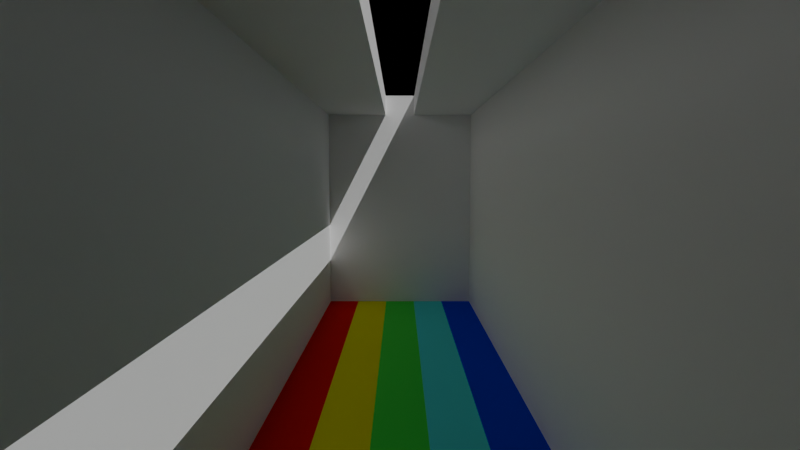 # Source: SSRT_Demo_2.blend  (saved by Blender 4.0.36; exported with 4.5.12 LTS)
import bpy
from mathutils import Matrix  # noqa: F401  (used for matrix-valued properties, if any)

bpy.ops.wm.read_factory_settings(use_empty=True)
scene = bpy.context.scene
scene.name = 'Scene'

# ---- collections
col_collection = bpy.data.collections.new('Collection'); scene.collection.children.link(col_collection)

# ---- materials (node trees are filled in below, after node groups)
mat_white = bpy.data.materials.new('White')
mat_white.use_transparent_shadow = False
mat_red = bpy.data.materials.new('Red')
mat_red.use_transparent_shadow = False
mat_green = bpy.data.materials.new('Green')
mat_green.use_transparent_shadow = False
mat_blue = bpy.data.materials.new('Blue')
mat_blue.use_transparent_shadow = False
mat_yellow = bpy.data.materials.new('Yellow')
mat_yellow.use_transparent_shadow = False
mat_cyan = bpy.data.materials.new('Cyan')
mat_cyan.use_transparent_shadow = False

# ---- node groups
ng_principled_bsdf_ssrt = bpy.data.node_groups.new('Principled BSDF SSRT', 'ShaderNodeTree')
_s = ng_principled_bsdf_ssrt.interface.new_socket(name='BSDF SSRT', in_out='OUTPUT', socket_type='NodeSocketShader')
_s = ng_principled_bsdf_ssrt.interface.new_socket(name='Default BSDF', in_out='OUTPUT', socket_type='NodeSocketShader')
_s = ng_principled_bsdf_ssrt.interface.new_socket(name='GI Strength', in_out='INPUT', socket_type='NodeSocketFloat')
_s.default_value = 1.0
_s.min_value = 0.0
_s = ng_principled_bsdf_ssrt.interface.new_socket(name='SSPT Weight', in_out='INPUT', socket_type='NodeSocketFloat')
_s.subtype = 'FACTOR'
_s.default_value = 1.0
_s.min_value = 0.0
_s.max_value = 1.0
_s = ng_principled_bsdf_ssrt.interface.new_socket(name='SSPT Noise Seed', in_out='INPUT', socket_type='NodeSocketFloat')
_s = ng_principled_bsdf_ssrt.interface.new_socket(name='Ambient Occlusion', in_out='INPUT', socket_type='NodeSocketFloat')
_s.min_value = 0.0
_s = ng_principled_bsdf_ssrt.interface.new_socket(name='Ambient Occlusion Color', in_out='INPUT', socket_type='NodeSocketColor')
_s = ng_principled_bsdf_ssrt.interface.new_socket(name='Ambient Occlusion Thickness', in_out='INPUT', socket_type='NodeSocketFloat')
_s.subtype = 'FACTOR'
_s.default_value = 1.0
_s.min_value = 0.0
_s = ng_principled_bsdf_ssrt.interface.new_socket(name='Ambient Occlusion Distance', in_out='INPUT', socket_type='NodeSocketFloat')
_s.subtype = 'FACTOR'
_s.default_value = 1.0
_s.min_value = 0.0
_s = ng_principled_bsdf_ssrt.interface.new_socket(name='Shadow Alpha', in_out='INPUT', socket_type='NodeSocketFloat')
_s.subtype = 'FACTOR'
_s.min_value = 0.0
_s.max_value = 1.0
_s = ng_principled_bsdf_ssrt.interface.new_socket(name='Base Color', in_out='INPUT', socket_type='NodeSocketColor')
_s.default_value = (0.8, 0.8, 0.8, 1.0)
_s = ng_principled_bsdf_ssrt.interface.new_socket(name='Metallic', in_out='INPUT', socket_type='NodeSocketFloat')
_s.subtype = 'FACTOR'
_s.min_value = 0.0
_s.max_value = 1.0
_s = ng_principled_bsdf_ssrt.interface.new_socket(name='Roughness', in_out='INPUT', socket_type='NodeSocketFloat')
_s.subtype = 'FACTOR'
_s.default_value = 0.5
_s.min_value = 0.0
_s.max_value = 1.0
_s = ng_principled_bsdf_ssrt.interface.new_socket(name='GI Roughness', in_out='INPUT', socket_type='NodeSocketFloat')
_s.subtype = 'FACTOR'
_s.default_value = 0.5
_s.min_value = 0.0
_s.max_value = 1.0
_s = ng_principled_bsdf_ssrt.interface.new_socket(name='IOR', in_out='INPUT', socket_type='NodeSocketFloat')
_s.default_value = 1.45
_s.min_value = 1.0
_s.max_value = 1000.0
_s = ng_principled_bsdf_ssrt.interface.new_socket(name='Alpha', in_out='INPUT', socket_type='NodeSocketFloat')
_s.subtype = 'FACTOR'
_s.default_value = 1.0
_s.min_value = 0.0
_s.max_value = 1.0
_s = ng_principled_bsdf_ssrt.interface.new_socket(name='Normal', in_out='INPUT', socket_type='NodeSocketVector')
_s.hide_value = True
_s = ng_principled_bsdf_ssrt.interface.new_socket(name='Subsurface Weight', in_out='INPUT', socket_type='NodeSocketFloat')
_s.subtype = 'FACTOR'
_s.min_value = 0.0
_s.max_value = 1.0
_s = ng_principled_bsdf_ssrt.interface.new_socket(name='Subsurface Radius', in_out='INPUT', socket_type='NodeSocketVector')
_s.default_value = (1.0, 0.2, 0.1)
_s.min_value = 0.0
_s.max_value = 100.0
_s = ng_principled_bsdf_ssrt.interface.new_socket(name='Subsurface Scale', in_out='INPUT', socket_type='NodeSocketFloat')
_s.subtype = 'DISTANCE'
_s.default_value = 0.05
_s.min_value = 0.0
_s.max_value = 10.0
_s = ng_principled_bsdf_ssrt.interface.new_socket(name='Subsurface Anisotropy', in_out='INPUT', socket_type='NodeSocketFloat')
_s.subtype = 'FACTOR'
_s.min_value = 0.0
_s.max_value = 1.0
_s = ng_principled_bsdf_ssrt.interface.new_socket(name='Specular IOR Level', in_out='INPUT', socket_type='NodeSocketFloat')
_s.subtype = 'FACTOR'
_s.default_value = 0.5
_s.min_value = 0.0
_s.max_value = 1.0
_s = ng_principled_bsdf_ssrt.interface.new_socket(name='Specular Tint', in_out='INPUT', socket_type='NodeSocketColor')
_s.default_value = (1.0, 1.0, 1.0, 1.0)
_s = ng_principled_bsdf_ssrt.interface.new_socket(name='Anisotropic', in_out='INPUT', socket_type='NodeSocketFloat')
_s.subtype = 'FACTOR'
_s.min_value = 0.0
_s.max_value = 1.0
_s = ng_principled_bsdf_ssrt.interface.new_socket(name='Anisotropic Rotation', in_out='INPUT', socket_type='NodeSocketFloat')
_s.subtype = 'FACTOR'
_s.min_value = 0.0
_s.max_value = 1.0
_s = ng_principled_bsdf_ssrt.interface.new_socket(name='Tangent', in_out='INPUT', socket_type='NodeSocketVector')
_s.hide_value = True
_s = ng_principled_bsdf_ssrt.interface.new_socket(name='Energy Conservation Weight', in_out='INPUT', socket_type='NodeSocketFloat')
_s.subtype = 'FACTOR'
_s.min_value = 0.0
_s.max_value = 1.0
_s = ng_principled_bsdf_ssrt.interface.new_socket(name='Transmission Weight', in_out='INPUT', socket_type='NodeSocketFloat')
_s.subtype = 'FACTOR'
_s.min_value = 0.0
_s.max_value = 1.0
_s = ng_principled_bsdf_ssrt.interface.new_socket(name='Caustic', in_out='INPUT', socket_type='NodeSocketFloat')
_s.subtype = 'FACTOR'
_s.min_value = 0.0
_s = ng_principled_bsdf_ssrt.interface.new_socket(name='Caustic Thickness', in_out='INPUT', socket_type='NodeSocketFloat')
_s.subtype = 'FACTOR'
_s.default_value = 1.0
_s.min_value = 0.0
_s = ng_principled_bsdf_ssrt.interface.new_socket(name='Coat Weight', in_out='INPUT', socket_type='NodeSocketFloat')
_s.subtype = 'FACTOR'
_s.min_value = 0.0
_s.max_value = 1.0
_s = ng_principled_bsdf_ssrt.interface.new_socket(name='Coat Roughness', in_out='INPUT', socket_type='NodeSocketFloat')
_s.subtype = 'FACTOR'
_s.default_value = 0.03
_s.min_value = 0.0
_s.max_value = 1.0
_s = ng_principled_bsdf_ssrt.interface.new_socket(name='Coat IOR', in_out='INPUT', socket_type='NodeSocketFloat')
_s.default_value = 1.2
_s.min_value = 1.0
_s.max_value = 4.0
_s = ng_principled_bsdf_ssrt.interface.new_socket(name='Coat Tint', in_out='INPUT', socket_type='NodeSocketColor')
_s.default_value = (1.0, 1.0, 1.0, 1.0)
_s = ng_principled_bsdf_ssrt.interface.new_socket(name='Coat Normal', in_out='INPUT', socket_type='NodeSocketVector')
_s.hide_value = True
_s = ng_principled_bsdf_ssrt.interface.new_socket(name='Sheen Weight', in_out='INPUT', socket_type='NodeSocketFloat')
_s.subtype = 'FACTOR'
_s.min_value = 0.0
_s.max_value = 1.0
_s = ng_principled_bsdf_ssrt.interface.new_socket(name='Sheen Roughness', in_out='INPUT', socket_type='NodeSocketFloat')
_s.subtype = 'FACTOR'
_s.default_value = 0.5
_s.min_value = 0.0
_s.max_value = 1.0
_s = ng_principled_bsdf_ssrt.interface.new_socket(name='Sheen Tint', in_out='INPUT', socket_type='NodeSocketColor')
_s.default_value = (1.0, 1.0, 1.0, 1.0)
_s = ng_principled_bsdf_ssrt.interface.new_socket(name='Emission Color', in_out='INPUT', socket_type='NodeSocketColor')
_s.default_value = (1.0, 1.0, 1.0, 1.0)
_s = ng_principled_bsdf_ssrt.interface.new_socket(name='Emission Strength', in_out='INPUT', socket_type='NodeSocketFloat')
_s.min_value = 0.0
_s.max_value = 1e+06
_N = ng_principled_bsdf_ssrt.nodes; _L = ng_principled_bsdf_ssrt.links
n0 = _N.new('NodeFrame'); n0.name = 'Glossy Filter'; n0.location = (-60, 500)
n0.label = 'Glossy Filter'
n0.width = 840
n1 = _N.new('NodeFrame'); n1.name = 'Default Principled BDSF'; n1.location = (-60, -120)
n1.label = 'Default Principled BDSF'
n1.width = 300
n2 = _N.new('NodeFrame'); n2.name = 'Screen Space Path Tracing'; n2.location = (-760, 500)
n2.label = 'Screen Space Path Tracing'
n2.width = 690
n3 = _N.new('NodeFrame'); n3.name = 'Alpha'; n3.location = (800, 180)
n3.label = 'Alpha'
n3.width = 360
n4 = _N.new('NodeFrame'); n4.name = 'Ambient Occlusion Mask'; n4.location = (-970, 100)
n4.label = 'Ambient Occlusion Mask'
n4.width = 890
n5 = _N.new('NodeFrame'); n5.name = 'Caustic'; n5.location = (260, -120)
n5.label = 'Caustic'
n5.width = 1630
n6 = _N.new('NodeFrame'); n6.name = 'Energy Conservation'; n6.location = (1900, -120)
n6.label = 'Energy Conservation'
n6.width = 680
n7 = _N.new('ShaderNodeMath'); n7.name = 'Math.009'; n7.location = (340, -360)
n7.operation = 'MULTIPLY'
n8 = _N.new('ShaderNodeMath'); n8.name = 'Math.008'; n8.location = (340, -200)
n8.operation = 'MULTIPLY'
n9 = _N.new('ShaderNodeMath'); n9.name = 'Math.007'; n9.location = (340, -40)
n9.operation = 'MULTIPLY'
n10 = _N.new('ShaderNodeBsdfAnisotropic'); n10.name = 'Glossy BSDF'; n10.location = (660, -360)
n11 = _N.new('ShaderNodeCombineColor'); n11.name = 'Combine Color'; n11.location = (500, -360)
n12 = _N.new('ShaderNodeSeparateColor'); n12.name = 'Separate Color'; n12.location = (180, -360)
n13 = _N.new('ShaderNodeVectorMath'); n13.name = 'Vector Math.001'; n13.location = (30, -220)
n14 = _N.new('ShaderNodeMix'); n14.name = 'Mix'; n14.location = (30, -360)
n14.clamp_factor = False
n15 = _N.new('ShaderNodeMath'); n15.name = 'Math.014'; n15.location = (190, -40)
n15.operation = 'MULTIPLY'
n16 = _N.new('ShaderNodeTexCoord'); n16.name = 'Texture Coordinate'; n16.location = (30, -40)
n17 = _N.new('ShaderNodeMath'); n17.name = 'Math.012'; n17.location = (350, -40)
n17.operation = 'MULTIPLY'
n18 = _N.new('ShaderNodeNormalMap'); n18.name = 'Normal Map'; n18.location = (510, -40)
n18.space = 'WORLD'
n19 = _N.new('ShaderNodeTexWhiteNoise'); n19.name = 'White Noise Texture'; n19.location = (190, -200)
n19.noise_dimensions = '4D'
n20 = _N.new('ShaderNodeBsdfTransparent'); n20.name = 'Transparent BSDF.003'; n20.location = (30, -40)
n20.inputs[0].default_value = (0.0, 0.0, 0.0, 1.0)
n21 = _N.new('ShaderNodeMixShader'); n21.name = 'Mix Shader.002'; n21.location = (190, -40)
n22 = _N.new('ShaderNodeMix'); n22.name = 'Mix.002'; n22.location = (560, -40)
n22.data_type = 'RGBA'
n22.clamp_factor = False
n22.inputs[7].default_value = (1.0, 1.0, 1.0, 1.0)
n23 = _N.new('ShaderNodeNewGeometry'); n23.name = 'Geometry.001'; n23.location = (30, -40)
n24 = _N.new('ShaderNodeVectorMath'); n24.name = 'Vector Math'; n24.location = (180, -40)
n24.operation = 'DOT_PRODUCT'
n25 = _N.new('ShaderNodeMath'); n25.name = 'Math.004'; n25.location = (500, -40)
n25.operation = 'MULTIPLY'
n25.inputs[2].default_value = 1.0
n26 = _N.new('ShaderNodeMath'); n26.name = 'Math.006'; n26.location = (660, -40)
n26.operation = 'MULTIPLY'
n26.inputs[2].default_value = 1.0
n27 = _N.new('ShaderNodeMath'); n27.name = 'Math.003'; n27.location = (340, -40)
n27.operation = 'MULTIPLY'
n27.inputs[2].default_value = 1.0
n28 = _N.new('ShaderNodeMath'); n28.name = 'Math.013'; n28.location = (180, -180)
n28.operation = 'SUBTRACT'
n28.inputs[0].default_value = 1.0
n28.inputs[2].default_value = 1.0
n29 = _N.new('ShaderNodeMath'); n29.name = 'Math.015'; n29.location = (340, -200)
n29.operation = 'SUBTRACT'
n29.inputs[0].default_value = 1.0
n29.inputs[2].default_value = 1.0
n30 = _N.new('ShaderNodeMath'); n30.name = 'Math.002'; n30.location = (820, -40)
n30.operation = 'POWER'
n31 = _N.new('ShaderNodeMath'); n31.name = 'Math.005'; n31.location = (980, -40)
n31.operation = 'MULTIPLY'
n32 = _N.new('ShaderNodeBsdfTransparent'); n32.name = 'Transparent BSDF.001'; n32.location = (1140, -360)
n33 = _N.new('ShaderNodeMixShader'); n33.name = 'Mix Shader.004'; n33.location = (1300, -460)
n34 = _N.new('ShaderNodeMixShader'); n34.name = 'Mix Shader.005'; n34.location = (1460, -360)
n35 = _N.new('ShaderNodeMath'); n35.name = 'Math.011'; n35.location = (190, -40)
n35.operation = 'MULTIPLY'
n36 = _N.new('ShaderNodeMath'); n36.name = 'Math.010'; n36.location = (350, -40)
n36.operation = 'DIVIDE'
n36.inputs[1].default_value = 2.0
n37 = _N.new('ShaderNodeValue'); n37.name = 'Value.001'; n37.location = (350, -200)
n37.outputs[0].default_value = 0.0
n38 = _N.new('NodeGroupOutput'); n38.name = 'Group Output'; n38.location = (2760, -160)
n39 = _N.new('ShaderNodeAddShader'); n39.name = 'Add Shader'; n39.location = (30, -40)
n40 = _N.new('ShaderNodeMixShader'); n40.name = 'Mix Shader.001'; n40.location = (510, -40)
n41 = _N.new('ShaderNodeMixShader'); n41.name = 'Mix Shader'; n41.location = (2600, -160)
n42 = _N.new('ShaderNodeLightPath'); n42.name = 'Light Path'; n42.location = (1140, -40)
n43 = _N.new('ShaderNodeBsdfTransparent'); n43.name = 'Transparent BSDF.002'; n43.location = (1300, -360)
n44 = _N.new('ShaderNodeBsdfPrincipled'); n44.name = 'Principled BSDF'; n44.location = (30, -40)
n45 = _N.new('ShaderNodeAmbientOcclusion'); n45.name = 'Ambient Occlusion'; n45.location = (250, -40)
n45.samples = 128
n46 = _N.new('NodeGroupInput'); n46.name = 'Group Input'; n46.location = (30, -40)
n46.width = 206
n47 = _N.new('ShaderNodeMath'); n47.name = 'Math'; n47.location = (400, -40)
n47.operation = 'POWER'
n48 = _N.new('ShaderNodeMix'); n48.name = 'Mix.001'; n48.location = (720, -40)
n48.data_type = 'RGBA'
n48.blend_type = 'MULTIPLY'
n48.clamp_factor = False
n7.parent = n0
n8.parent = n0
n9.parent = n0
n10.parent = n0
n11.parent = n0
n12.parent = n0
n13.parent = n0
n14.parent = n0
n15.parent = n2
n16.parent = n2
n17.parent = n2
n18.parent = n2
n19.parent = n2
n20.parent = n3
n21.parent = n3
n22.parent = n4
n23.parent = n5
n24.parent = n5
n25.parent = n5
n26.parent = n5
n27.parent = n5
n28.parent = n5
n29.parent = n5
n30.parent = n5
n31.parent = n5
n32.parent = n5
n33.parent = n5
n34.parent = n5
n35.parent = n6
n36.parent = n6
n37.parent = n6
n39.parent = n6
n40.parent = n6
n42.parent = n5
n43.parent = n5
n44.parent = n1
n45.parent = n4
n46.parent = n4
n47.parent = n4
n48.parent = n4
_L.new(n46.outputs[6], n45.inputs[1])
_L.new(n46.outputs[14], n45.inputs[2])
_L.new(n46.outputs[5], n47.inputs[1])
_L.new(n46.outputs[8], n48.inputs[6])
_L.new(n23.outputs[4], n24.inputs[1])
_L.new(n23.outputs[1], n24.inputs[0])
_L.new(n46.outputs[27], n30.inputs[1])
_L.new(n34.outputs[0], n41.inputs[2])
_L.new(n45.outputs[1], n47.inputs[0])
_L.new(n46.outputs[3], n48.inputs[0])
_L.new(n18.outputs[0], n13.inputs[0])
_L.new(n16.outputs[5], n19.inputs[0])
_L.new(n46.outputs[13], n21.inputs[0])
_L.new(n20.outputs[0], n21.inputs[1])
_L.new(n21.outputs[0], n39.inputs[0])
_L.new(n19.outputs[1], n18.inputs[1])
_L.new(n13.outputs[0], n10.inputs[4])
_L.new(n46.outputs[1], n15.inputs[0])
_L.new(n46.outputs[11], n15.inputs[1])
_L.new(n15.outputs[0], n17.inputs[0])
_L.new(n19.outputs[0], n17.inputs[1])
_L.new(n17.outputs[0], n18.inputs[0])
_L.new(n46.outputs[11], n10.inputs[1])
_L.new(n46.outputs[14], n13.inputs[1])
_L.new(n46.outputs[25], n14.inputs[0])
_L.new(n46.outputs[0], n14.inputs[2])
_L.new(n48.outputs[2], n12.inputs[0])
_L.new(n12.outputs[0], n9.inputs[0])
_L.new(n12.outputs[1], n8.inputs[0])
_L.new(n12.outputs[2], n7.inputs[0])
_L.new(n14.outputs[0], n9.inputs[1])
_L.new(n14.outputs[0], n8.inputs[1])
_L.new(n14.outputs[0], n7.inputs[1])
_L.new(n9.outputs[0], n11.inputs[0])
_L.new(n8.outputs[0], n11.inputs[1])
_L.new(n7.outputs[0], n11.inputs[2])
_L.new(n11.outputs[0], n10.inputs[0])
_L.new(n24.outputs[1], n27.inputs[0])
_L.new(n28.outputs[0], n27.inputs[1])
_L.new(n27.outputs[0], n25.inputs[0])
_L.new(n46.outputs[9], n28.inputs[1])
_L.new(n46.outputs[10], n29.inputs[1])
_L.new(n29.outputs[0], n25.inputs[1])
_L.new(n46.outputs[25], n26.inputs[1])
_L.new(n25.outputs[0], n26.inputs[0])
_L.new(n42.outputs[1], n41.inputs[0])
_L.new(n46.outputs[13], n33.inputs[0])
_L.new(n46.outputs[26], n31.inputs[1])
_L.new(n26.outputs[0], n30.inputs[0])
_L.new(n30.outputs[0], n31.inputs[0])
_L.new(n31.outputs[0], n32.inputs[0])
_L.new(n47.outputs[0], n22.inputs[0])
_L.new(n22.outputs[2], n48.inputs[7])
_L.new(n46.outputs[4], n22.inputs[6])
_L.new(n46.outputs[2], n19.inputs[1])
_L.new(n41.outputs[0], n38.inputs[0])
_L.new(n46.outputs[7], n34.inputs[0])
_L.new(n33.outputs[0], n34.inputs[2])
_L.new(n43.outputs[0], n34.inputs[1])
_L.new(n10.outputs[0], n21.inputs[2])
_L.new(n40.outputs[0], n41.inputs[1])
_L.new(n37.outputs[0], n40.inputs[2])
_L.new(n39.outputs[0], n40.inputs[1])
_L.new(n36.outputs[0], n40.inputs[0])
_L.new(n46.outputs[0], n35.inputs[0])
_L.new(n46.outputs[24], n35.inputs[1])
_L.new(n35.outputs[0], n36.inputs[0])
_L.new(n32.outputs[0], n33.inputs[2])
_L.new(n48.outputs[2], n44.inputs[0])
_L.new(n46.outputs[9], n44.inputs[1])
_L.new(n46.outputs[10], n44.inputs[2])
_L.new(n46.outputs[12], n44.inputs[3])
_L.new(n46.outputs[13], n44.inputs[4])
_L.new(n46.outputs[14], n44.inputs[5])
_L.new(n46.outputs[15], n44.inputs[8])
_L.new(n46.outputs[16], n44.inputs[9])
_L.new(n46.outputs[17], n44.inputs[10])
_L.new(n46.outputs[18], n44.inputs[12])
_L.new(n46.outputs[19], n44.inputs[13])
_L.new(n46.outputs[20], n44.inputs[14])
_L.new(n46.outputs[21], n44.inputs[15])
_L.new(n46.outputs[22], n44.inputs[16])
_L.new(n46.outputs[23], n44.inputs[17])
_L.new(n46.outputs[25], n44.inputs[18])
_L.new(n46.outputs[28], n44.inputs[19])
_L.new(n46.outputs[29], n44.inputs[20])
_L.new(n46.outputs[30], n44.inputs[21])
_L.new(n46.outputs[31], n44.inputs[22])
_L.new(n46.outputs[32], n44.inputs[23])
_L.new(n46.outputs[33], n44.inputs[24])
_L.new(n46.outputs[34], n44.inputs[25])
_L.new(n46.outputs[35], n44.inputs[26])
_L.new(n46.outputs[36], n44.inputs[27])
_L.new(n46.outputs[37], n44.inputs[28])
_L.new(n44.outputs[0], n38.inputs[1])
_L.new(n44.outputs[0], n39.inputs[1])
n38.is_active_output = True
ng_auto_smooth = bpy.data.node_groups.new('Auto Smooth', 'GeometryNodeTree')
_s = ng_auto_smooth.interface.new_socket(name='Geometry', in_out='OUTPUT', socket_type='NodeSocketGeometry')
_s = ng_auto_smooth.interface.new_socket(name='Geometry', in_out='INPUT', socket_type='NodeSocketGeometry')
_s = ng_auto_smooth.interface.new_socket(name='Angle', in_out='INPUT', socket_type='NodeSocketFloat')
_s.subtype = 'ANGLE'
_s.min_value = 0.0
_s.max_value = 3.142
ng_auto_smooth.is_modifier = True
_N = ng_auto_smooth.nodes; _L = ng_auto_smooth.links
n0 = _N.new('NodeGroupOutput'); n0.name = 'Group Output'; n0.location = (480, -100)
n1 = _N.new('NodeGroupInput'); n1.name = 'Group Input'; n1.location = (-420, -300)
n2 = _N.new('NodeGroupInput'); n2.name = 'Group Input.001'; n2.location = (-60, -100)
n3 = _N.new('GeometryNodeSetShadeSmooth'); n3.name = 'Set Shade Smooth'; n3.location = (120, -100)
n3.domain = 'EDGE'
n4 = _N.new('GeometryNodeSetShadeSmooth'); n4.name = 'Set Shade Smooth.001'; n4.location = (300, -100)
n5 = _N.new('GeometryNodeInputMeshEdgeAngle'); n5.name = 'Edge Angle'; n5.location = (-420, -220)
n6 = _N.new('GeometryNodeInputEdgeSmooth'); n6.name = 'Is Edge Smooth'; n6.location = (-60, -160)
n7 = _N.new('GeometryNodeInputShadeSmooth'); n7.name = 'Is Face Smooth'; n7.location = (-240, -340)
n8 = _N.new('FunctionNodeBooleanMath'); n8.name = 'Boolean Math'; n8.location = (-60, -220)
n9 = _N.new('FunctionNodeCompare'); n9.name = 'Compare'; n9.location = (-240, -180)
n9.operation = 'LESS_EQUAL'
_L.new(n5.outputs[0], n9.inputs[0])
_L.new(n4.outputs[0], n0.inputs[0])
_L.new(n1.outputs[1], n9.inputs[1])
_L.new(n9.outputs[0], n8.inputs[0])
_L.new(n7.outputs[0], n8.inputs[1])
_L.new(n2.outputs[0], n3.inputs[0])
_L.new(n6.outputs[0], n3.inputs[1])
_L.new(n3.outputs[0], n4.inputs[0])
_L.new(n8.outputs[0], n3.inputs[2])
n0.is_active_output = True

# ---- material node trees
mat_white.use_nodes = True; mat_white.node_tree.nodes.clear()
_N = mat_white.node_tree.nodes; _L = mat_white.node_tree.links
n0 = _N.new('ShaderNodeOutputMaterial'); n0.name = 'Material Output.001'; n0.location = (771, 208)
n0.target = 'EEVEE'
n1 = _N.new('ShaderNodeOutputMaterial'); n1.name = 'Material Output.002'; n1.location = (771, 84)
n1.target = 'CYCLES'
n2 = _N.new('ShaderNodeGroup'); n2.name = 'Group.001'; n2.location = (459, 119)
n2.width = 234
n2.node_tree = ng_principled_bsdf_ssrt
n2.inputs[0].default_value = 1.0
n2.inputs[1].default_value = 1.0
n2.inputs[2].default_value = 0.0
n2.inputs[3].default_value = 0.0
n2.inputs[4].default_value = (0.0, 0.0, 0.0, 1.0)
n2.inputs[5].default_value = 1.0
n2.inputs[6].default_value = 1.0
n2.inputs[7].default_value = 1.0
n2.inputs[8].default_value = (1.0, 1.0, 1.0, 1.0)
n2.inputs[9].default_value = 0.0
n2.inputs[10].default_value = 1.0
n2.inputs[11].default_value = 1.0
n2.inputs[12].default_value = 1.45
n2.inputs[13].default_value = 1.0
n2.inputs[14].default_value = (0.0, 0.0, 0.0)
n2.inputs[15].default_value = 0.0
n2.inputs[16].default_value = (1.0, 0.2, 0.1)
n2.inputs[17].default_value = 0.0
n2.inputs[18].default_value = 0.0
n2.inputs[19].default_value = 0.5
n2.inputs[20].default_value = (1.0, 1.0, 1.0, 1.0)
n2.inputs[21].default_value = 0.0
n2.inputs[22].default_value = 0.0
n2.inputs[23].default_value = (0.0, 0.0, 0.0)
n2.inputs[24].default_value = 0.0
n2.inputs[25].default_value = 0.0
n2.inputs[26].default_value = 1.0
n2.inputs[27].default_value = 1.0
n2.inputs[28].default_value = 0.0
n2.inputs[29].default_value = 0.03
n2.inputs[30].default_value = 1.2
n2.inputs[31].default_value = (1.0, 1.0, 1.0, 1.0)
n2.inputs[32].default_value = (0.0, 0.0, 0.0)
n2.inputs[33].default_value = 0.0
n2.inputs[34].default_value = 0.5
n2.inputs[35].default_value = (1.0, 1.0, 1.0, 1.0)
n2.inputs[36].default_value = (0.0, 0.0, 0.0, 1.0)
n2.inputs[37].default_value = 1.0
_L.new(n2.outputs[0], n0.inputs[0])
_L.new(n2.outputs[1], n1.inputs[0])
n1.is_active_output = True
mat_red.use_nodes = True; mat_red.node_tree.nodes.clear()
_N = mat_red.node_tree.nodes; _L = mat_red.node_tree.links
n0 = _N.new('ShaderNodeOutputMaterial'); n0.name = 'Material Output.001'; n0.location = (771, 208)
n0.target = 'EEVEE'
n1 = _N.new('ShaderNodeOutputMaterial'); n1.name = 'Material Output.002'; n1.location = (771, 84)
n1.target = 'CYCLES'
n2 = _N.new('ShaderNodeGroup'); n2.name = 'Group.001'; n2.location = (459, 119)
n2.width = 234
n2.node_tree = ng_principled_bsdf_ssrt
n2.inputs[0].default_value = 1.0
n2.inputs[1].default_value = 1.0
n2.inputs[2].default_value = 0.0
n2.inputs[3].default_value = 0.0
n2.inputs[4].default_value = (0.0, 0.0, 0.0, 1.0)
n2.inputs[5].default_value = 1.0
n2.inputs[6].default_value = 1.0
n2.inputs[7].default_value = 1.0
n2.inputs[8].default_value = (1.0, 0.0, 0.0, 1.0)
n2.inputs[9].default_value = 0.0
n2.inputs[10].default_value = 1.0
n2.inputs[11].default_value = 1.0
n2.inputs[12].default_value = 1.45
n2.inputs[13].default_value = 1.0
n2.inputs[14].default_value = (0.0, 0.0, 0.0)
n2.inputs[15].default_value = 0.0
n2.inputs[16].default_value = (1.0, 0.2, 0.1)
n2.inputs[17].default_value = 0.0
n2.inputs[18].default_value = 0.0
n2.inputs[19].default_value = 0.5
n2.inputs[20].default_value = (1.0, 1.0, 1.0, 1.0)
n2.inputs[21].default_value = 0.0
n2.inputs[22].default_value = 0.0
n2.inputs[23].default_value = (0.0, 0.0, 0.0)
n2.inputs[24].default_value = 0.0
n2.inputs[25].default_value = 0.0
n2.inputs[26].default_value = 1.0
n2.inputs[27].default_value = 1.0
n2.inputs[28].default_value = 0.0
n2.inputs[29].default_value = 0.03
n2.inputs[30].default_value = 1.2
n2.inputs[31].default_value = (1.0, 1.0, 1.0, 1.0)
n2.inputs[32].default_value = (0.0, 0.0, 0.0)
n2.inputs[33].default_value = 0.0
n2.inputs[34].default_value = 0.5
n2.inputs[35].default_value = (1.0, 1.0, 1.0, 1.0)
n2.inputs[36].default_value = (0.0, 0.0, 0.0, 1.0)
n2.inputs[37].default_value = 1.0
_L.new(n2.outputs[0], n0.inputs[0])
_L.new(n2.outputs[1], n1.inputs[0])
n1.is_active_output = True
mat_green.use_nodes = True; mat_green.node_tree.nodes.clear()
_N = mat_green.node_tree.nodes; _L = mat_green.node_tree.links
n0 = _N.new('ShaderNodeOutputMaterial'); n0.name = 'Material Output.001'; n0.location = (771, 208)
n0.target = 'EEVEE'
n1 = _N.new('ShaderNodeOutputMaterial'); n1.name = 'Material Output.002'; n1.location = (771, 84)
n1.target = 'CYCLES'
n2 = _N.new('ShaderNodeGroup'); n2.name = 'Group.001'; n2.location = (459, 119)
n2.width = 234
n2.node_tree = ng_principled_bsdf_ssrt
n2.inputs[0].default_value = 1.0
n2.inputs[1].default_value = 1.0
n2.inputs[2].default_value = 0.0
n2.inputs[3].default_value = 0.0
n2.inputs[4].default_value = (0.0, 0.0, 0.0, 1.0)
n2.inputs[5].default_value = 1.0
n2.inputs[6].default_value = 1.0
n2.inputs[7].default_value = 1.0
n2.inputs[8].default_value = (0.1, 1.0, 0.1, 1.0)
n2.inputs[9].default_value = 0.0
n2.inputs[10].default_value = 1.0
n2.inputs[11].default_value = 1.0
n2.inputs[12].default_value = 1.45
n2.inputs[13].default_value = 1.0
n2.inputs[14].default_value = (0.0, 0.0, 0.0)
n2.inputs[15].default_value = 0.0
n2.inputs[16].default_value = (1.0, 0.2, 0.1)
n2.inputs[17].default_value = 0.0
n2.inputs[18].default_value = 0.0
n2.inputs[19].default_value = 0.5
n2.inputs[20].default_value = (1.0, 1.0, 1.0, 1.0)
n2.inputs[21].default_value = 0.0
n2.inputs[22].default_value = 0.0
n2.inputs[23].default_value = (0.0, 0.0, 0.0)
n2.inputs[24].default_value = 0.0
n2.inputs[25].default_value = 0.0
n2.inputs[26].default_value = 1.0
n2.inputs[27].default_value = 1.0
n2.inputs[28].default_value = 0.0
n2.inputs[29].default_value = 0.03
n2.inputs[30].default_value = 1.2
n2.inputs[31].default_value = (1.0, 1.0, 1.0, 1.0)
n2.inputs[32].default_value = (0.0, 0.0, 0.0)
n2.inputs[33].default_value = 0.0
n2.inputs[34].default_value = 0.5
n2.inputs[35].default_value = (1.0, 1.0, 1.0, 1.0)
n2.inputs[36].default_value = (0.0, 0.0, 0.0, 1.0)
n2.inputs[37].default_value = 1.0
_L.new(n2.outputs[0], n0.inputs[0])
_L.new(n2.outputs[1], n1.inputs[0])
n1.is_active_output = True
mat_blue.use_nodes = True; mat_blue.node_tree.nodes.clear()
_N = mat_blue.node_tree.nodes; _L = mat_blue.node_tree.links
n0 = _N.new('ShaderNodeOutputMaterial'); n0.name = 'Material Output.001'; n0.location = (771, 208)
n0.target = 'EEVEE'
n1 = _N.new('ShaderNodeOutputMaterial'); n1.name = 'Material Output.002'; n1.location = (771, 84)
n1.target = 'CYCLES'
n2 = _N.new('ShaderNodeGroup'); n2.name = 'Group.001'; n2.location = (459, 119)
n2.width = 234
n2.node_tree = ng_principled_bsdf_ssrt
n2.inputs[0].default_value = 1.0
n2.inputs[1].default_value = 1.0
n2.inputs[2].default_value = 0.0
n2.inputs[3].default_value = 0.0
n2.inputs[4].default_value = (0.0, 0.0, 0.0, 1.0)
n2.inputs[5].default_value = 1.0
n2.inputs[6].default_value = 1.0
n2.inputs[7].default_value = 1.0
n2.inputs[8].default_value = (0.0, 0.0, 1.0, 1.0)
n2.inputs[9].default_value = 0.0
n2.inputs[10].default_value = 1.0
n2.inputs[11].default_value = 1.0
n2.inputs[12].default_value = 1.45
n2.inputs[13].default_value = 1.0
n2.inputs[14].default_value = (0.0, 0.0, 0.0)
n2.inputs[15].default_value = 0.0
n2.inputs[16].default_value = (1.0, 0.2, 0.1)
n2.inputs[17].default_value = 0.0
n2.inputs[18].default_value = 0.0
n2.inputs[19].default_value = 0.5
n2.inputs[20].default_value = (1.0, 1.0, 1.0, 1.0)
n2.inputs[21].default_value = 0.0
n2.inputs[22].default_value = 0.0
n2.inputs[23].default_value = (0.0, 0.0, 0.0)
n2.inputs[24].default_value = 0.0
n2.inputs[25].default_value = 0.0
n2.inputs[26].default_value = 1.0
n2.inputs[27].default_value = 1.0
n2.inputs[28].default_value = 0.0
n2.inputs[29].default_value = 0.03
n2.inputs[30].default_value = 1.2
n2.inputs[31].default_value = (1.0, 1.0, 1.0, 1.0)
n2.inputs[32].default_value = (0.0, 0.0, 0.0)
n2.inputs[33].default_value = 0.0
n2.inputs[34].default_value = 0.5
n2.inputs[35].default_value = (1.0, 1.0, 1.0, 1.0)
n2.inputs[36].default_value = (0.0, 0.0, 0.0, 1.0)
n2.inputs[37].default_value = 1.0
_L.new(n2.outputs[0], n0.inputs[0])
_L.new(n2.outputs[1], n1.inputs[0])
n1.is_active_output = True
mat_yellow.use_nodes = True; mat_yellow.node_tree.nodes.clear()
_N = mat_yellow.node_tree.nodes; _L = mat_yellow.node_tree.links
n0 = _N.new('ShaderNodeOutputMaterial'); n0.name = 'Material Output.001'; n0.location = (771, 208)
n0.target = 'EEVEE'
n1 = _N.new('ShaderNodeOutputMaterial'); n1.name = 'Material Output.002'; n1.location = (771, 84)
n1.target = 'CYCLES'
n2 = _N.new('ShaderNodeGroup'); n2.name = 'Group.001'; n2.location = (459, 119)
n2.width = 234
n2.node_tree = ng_principled_bsdf_ssrt
n2.inputs[0].default_value = 1.0
n2.inputs[1].default_value = 1.0
n2.inputs[2].default_value = 0.0
n2.inputs[3].default_value = 0.0
n2.inputs[4].default_value = (0.0, 0.0, 0.0, 1.0)
n2.inputs[5].default_value = 1.0
n2.inputs[6].default_value = 1.0
n2.inputs[7].default_value = 1.0
n2.inputs[8].default_value = (1.0, 1.0, 0.0, 1.0)
n2.inputs[9].default_value = 0.0
n2.inputs[10].default_value = 1.0
n2.inputs[11].default_value = 1.0
n2.inputs[12].default_value = 1.45
n2.inputs[13].default_value = 1.0
n2.inputs[14].default_value = (0.0, 0.0, 0.0)
n2.inputs[15].default_value = 0.0
n2.inputs[16].default_value = (1.0, 0.2, 0.1)
n2.inputs[17].default_value = 0.0
n2.inputs[18].default_value = 0.0
n2.inputs[19].default_value = 0.5
n2.inputs[20].default_value = (1.0, 1.0, 1.0, 1.0)
n2.inputs[21].default_value = 0.0
n2.inputs[22].default_value = 0.0
n2.inputs[23].default_value = (0.0, 0.0, 0.0)
n2.inputs[24].default_value = 0.0
n2.inputs[25].default_value = 0.0
n2.inputs[26].default_value = 1.0
n2.inputs[27].default_value = 1.0
n2.inputs[28].default_value = 0.0
n2.inputs[29].default_value = 0.03
n2.inputs[30].default_value = 1.2
n2.inputs[31].default_value = (1.0, 1.0, 1.0, 1.0)
n2.inputs[32].default_value = (0.0, 0.0, 0.0)
n2.inputs[33].default_value = 0.0
n2.inputs[34].default_value = 0.5
n2.inputs[35].default_value = (1.0, 1.0, 1.0, 1.0)
n2.inputs[36].default_value = (0.0, 0.0, 0.0, 1.0)
n2.inputs[37].default_value = 1.0
_L.new(n2.outputs[0], n0.inputs[0])
_L.new(n2.outputs[1], n1.inputs[0])
n1.is_active_output = True
mat_cyan.use_nodes = True; mat_cyan.node_tree.nodes.clear()
_N = mat_cyan.node_tree.nodes; _L = mat_cyan.node_tree.links
n0 = _N.new('ShaderNodeOutputMaterial'); n0.name = 'Material Output.001'; n0.location = (771, 208)
n0.target = 'EEVEE'
n1 = _N.new('ShaderNodeOutputMaterial'); n1.name = 'Material Output.002'; n1.location = (771, 84)
n1.target = 'CYCLES'
n2 = _N.new('ShaderNodeGroup'); n2.name = 'Group.001'; n2.location = (459, 119)
n2.width = 234
n2.node_tree = ng_principled_bsdf_ssrt
n2.inputs[0].default_value = 1.0
n2.inputs[1].default_value = 1.0
n2.inputs[2].default_value = 0.0
n2.inputs[3].default_value = 0.0
n2.inputs[4].default_value = (0.0, 0.0, 0.0, 1.0)
n2.inputs[5].default_value = 1.0
n2.inputs[6].default_value = 1.0
n2.inputs[7].default_value = 1.0
n2.inputs[8].default_value = (0.1, 1.0, 1.0, 1.0)
n2.inputs[9].default_value = 0.0
n2.inputs[10].default_value = 1.0
n2.inputs[11].default_value = 1.0
n2.inputs[12].default_value = 1.45
n2.inputs[13].default_value = 1.0
n2.inputs[14].default_value = (0.0, 0.0, 0.0)
n2.inputs[15].default_value = 0.0
n2.inputs[16].default_value = (1.0, 0.2, 0.1)
n2.inputs[17].default_value = 0.0
n2.inputs[18].default_value = 0.0
n2.inputs[19].default_value = 0.5
n2.inputs[20].default_value = (1.0, 1.0, 1.0, 1.0)
n2.inputs[21].default_value = 0.0
n2.inputs[22].default_value = 0.0
n2.inputs[23].default_value = (0.0, 0.0, 0.0)
n2.inputs[24].default_value = 0.0
n2.inputs[25].default_value = 0.0
n2.inputs[26].default_value = 1.0
n2.inputs[27].default_value = 1.0
n2.inputs[28].default_value = 0.0
n2.inputs[29].default_value = 0.03
n2.inputs[30].default_value = 1.2
n2.inputs[31].default_value = (1.0, 1.0, 1.0, 1.0)
n2.inputs[32].default_value = (0.0, 0.0, 0.0)
n2.inputs[33].default_value = 0.0
n2.inputs[34].default_value = 0.5
n2.inputs[35].default_value = (1.0, 1.0, 1.0, 1.0)
n2.inputs[36].default_value = (0.0, 0.0, 0.0, 1.0)
n2.inputs[37].default_value = 1.0
_L.new(n2.outputs[0], n0.inputs[0])
_L.new(n2.outputs[1], n1.inputs[0])
n1.is_active_output = True

# ---- world
world_world = bpy.data.worlds.new('World'); scene.world = world_world
world_world.use_nodes = True; world_world.node_tree.nodes.clear()
_N = world_world.node_tree.nodes; _L = world_world.node_tree.links
n0 = _N.new('ShaderNodeOutputWorld'); n0.name = 'World Output'; n0.location = (300, 300)
n1 = _N.new('ShaderNodeBackground'); n1.name = 'Background'; n1.location = (10, 300)
n1.inputs[0].default_value = (0.0, 0.0, 0.0, 1.0)
n1.inputs[1].default_value = 0.0
_L.new(n1.outputs[0], n0.inputs[0])
n0.is_active_output = True
world_world.color = (0.05088, 0.05088, 0.05088)
world_world.use_sun_shadow = False
world_world.sun_shadow_jitter_overblur = 0.0

# ---- cameras
cam_camera = bpy.data.cameras.new('Camera')
cam_camera.clip_end = 35.0
cam_camera.lens = 25.0
cam_camera.ortho_scale = 7.314

# ---- lights
light_light = bpy.data.lights.new('Light', 'SUN')
light_light.transmission_factor = 0.0
light_light.angle = 0.0
light_light.energy = 2.5
light_light.shadow_soft_size = 0.1
light_light.shadow_cascade_max_distance = 1000.0

# ---- meshes
me_cube = bpy.data.meshes.new('Cube')
me_cube.from_pydata([(16.0, 4.75, 6.0), (15.0, 3.75, 5.0), (16.0, 4.75, -6.0), (15.0, 3.75, -5.0), (15.0, -3.75, 5.0), (16.0, -4.75, 6.0), (15.0, -3.75, -5.0), (16.0, -4.75, -6.0), (-16.0, 4.75, 6.0), (-15.0, 3.75, 5.0), (-16.0, 4.75, -6.0), (-15.0, 3.75, -5.0), (-15.0, -3.75, 5.0), (-16.0, -4.75, 6.0), (-15.0, -3.75, -5.0), (-16.0, -4.75, -6.0), (-16.0, 2.25, -6.0), (-15.0, 2.25, -5.0), (-15.0, 0.75, -5.0), (-16.0, 0.75, -6.0), (-15.0, -0.75, -5.0), (-16.0, -0.75, -6.0), (-15.0, -2.25, -5.0), (-16.0, -2.25, -6.0), (16.0, 2.25, 6.0), (15.0, 2.25, 5.0), (16.0, 0.75, 6.0), (15.0, 0.75, 5.0), (15.0, -0.75, 5.0), (16.0, -0.75, 6.0), (15.0, -2.25, 5.0), (16.0, -2.25, 6.0), (-15.0, -2.25, 5.0), (-16.0, -2.25, 6.0), (-16.0, -0.75, 6.0), (-15.0, -0.75, 5.0), (-15.0, 0.75, 5.0), (-16.0, 0.75, 6.0), (-16.0, 2.25, 6.0), (-15.0, 2.25, 5.0), (15.0, -2.25, -5.0), (16.0, -2.25, -6.0), (16.0, -0.75, -6.0), (15.0, -0.75, -5.0), (16.0, 0.75, -6.0), (15.0, 0.75, -5.0), (16.0, 2.25, -6.0), (15.0, 2.25, -5.0), (15.0, 0.75, 6.0), (15.0, -0.75, 6.0), (-15.0, -0.75, 6.0), (-15.0, 0.75, 6.0), (-15.0, 4.75, -6.0), (15.0, 4.75, -6.0), (-15.0, -4.75, 6.0), (15.0, -4.75, 6.0), (15.0, -4.75, -6.0), (-15.0, -4.75, -6.0), (15.0, 4.75, 6.0), (-15.0, 4.75, 6.0), (-15.0, 2.25, -6.0), (15.0, 2.25, -6.0), (-15.0, 0.75, -6.0), (15.0, 0.75, -6.0), (-15.0, -0.75, -6.0), (15.0, -0.75, -6.0), (15.0, -2.25, -6.0), (-15.0, -2.25, -6.0), (15.0, 2.25, 6.0), (-15.0, 2.25, 6.0), (-15.0, -2.25, 6.0), (15.0, -2.25, 6.0)], [], [(4, 12, 32, 30), (56, 66, 41, 7), (14, 12, 4, 6), (10, 16, 38, 8), (11, 9, 39, 17), (15, 23, 67, 57), (14, 6, 40, 22), (7, 41, 31, 5), (6, 4, 30, 40), (61, 53, 2, 46), (3, 1, 9, 11), (46, 2, 0, 24), (47, 25, 1, 3), (44, 46, 24, 26), (45, 27, 25, 47), (42, 44, 26, 29), (43, 28, 27, 45), (41, 42, 29, 31), (40, 30, 28, 43), (15, 57, 54, 13), (17, 47, 3, 11), (21, 19, 62, 64), (18, 45, 47, 17), (23, 21, 64, 67), (20, 43, 45, 18), (26, 24, 68, 48), (22, 40, 43, 20), (23, 15, 13, 33), (22, 32, 12, 14), (21, 23, 33, 34), (20, 35, 32, 22), (19, 21, 34, 37), (18, 36, 35, 20), (16, 19, 37, 38), (17, 39, 36, 18), (25, 39, 9, 1), (27, 36, 39, 25), (30, 32, 35, 28), (37, 34, 50, 51), (29, 26, 48, 49), (29, 49, 71, 31), (38, 69, 59, 8), (28, 49, 48, 27), (13, 54, 70, 33), (56, 7, 5, 55), (19, 16, 60, 62), (66, 65, 42, 41), (65, 63, 44, 42), (63, 61, 46, 44), (2, 53, 58, 0), (52, 10, 8, 59), (68, 24, 0, 58), (55, 5, 31, 71), (55, 71, 70, 54), (68, 58, 59, 69), (65, 66, 67, 64), (63, 65, 64, 62), (61, 63, 62, 60), (53, 61, 60, 52), (52, 59, 58, 53), (66, 56, 57, 67), (56, 55, 54, 57), (16, 10, 52, 60), (35, 50, 49, 28), (36, 51, 50, 35), (36, 27, 48, 51), (70, 50, 34, 33), (51, 69, 38, 37), (71, 49, 50, 70), (48, 68, 69, 51)])
me_cube.polygons.foreach_set('material_index', [0, 3, 0, 0, 0, 3, 3, 0, 0, 1, 0, 0, 0, 0, 0, 0, 0, 0, 0, 0, 1, 2, 4, 5, 2, 0, 5, 0, 0, 0, 0, 0, 0, 0, 0, 0, 0, 0, 0, 0, 0, 0, 0, 0, 0, 4, 5, 2, 4, 0, 0, 0, 0, 0, 0, 5, 2, 4, 1, 0, 3, 0, 1, 0, 0, 0, 0, 0, 0, 0])
_uv = me_cube.uv_layers.new(name='UVMap')
_uv.uv.foreach_set('vector', [0.625, 0.75, 0.875, 0.75, 0.875, 0.7, 0.625, 0.7, 0.3718, 0.75, 0.3718, 0.7, 0.375, 0.7, 0.375, 0.75, 0.375, 1.0, 0.625, 1.0, 0.625, 0.75, 0.375, 0.75, 0.375, 0.25, 0.375, 0.2, 0.625, 0.2, 0.625, 0.25, 0.375, 0.25, 0.625, 0.25, 0.625, 0.2, 0.375, 0.2, 0.125, 0.75, 0.125, 0.7, 0.1282, 0.7, 0.1282, 0.75, 0.125, 0.75, 0.375, 0.75, 0.375, 0.7, 0.125, 0.7, 0.375, 0.75, 0.375, 0.7, 0.625, 0.7, 0.625, 0.75, 0.375, 0.75, 0.625, 0.75, 0.625, 0.7, 0.375, 0.7, 0.3718, 0.55, 0.3718, 0.5, 0.375, 0.5, 0.375, 0.55, 0.375, 0.5, 0.625, 0.5, 0.625, 0.25, 0.375, 0.25, 0.375, 0.55, 0.375, 0.5, 0.625, 0.5, 0.625, 0.55, 0.375, 0.55, 0.625, 0.55, 0.625, 0.5, 0.375, 0.5, 0.375, 0.6, 0.375, 0.55, 0.625, 0.55, 0.625, 0.6, 0.375, 0.6, 0.625, 0.6, 0.625, 0.55, 0.375, 0.55, 0.375, 0.65, 0.375, 0.6, 0.625, 0.6, 0.625, 0.65, 0.375, 0.65, 0.625, 0.65, 0.625, 0.6, 0.375, 0.6, 0.375, 0.7, 0.375, 0.65, 0.625, 0.65, 0.625, 0.7, 0.375, 0.7, 0.625, 0.7, 0.625, 0.65, 0.375, 0.65, 0.375, 1.0, 0.375, 0.9968, 0.625, 0.9968, 0.625, 1.0, 0.125, 0.55, 0.375, 0.55, 0.375, 0.5, 0.125, 0.5, 0.125, 0.65, 0.125, 0.6, 0.1282, 0.6, 0.1282, 0.65, 0.125, 0.6, 0.375, 0.6, 0.375, 0.55, 0.125, 0.55, 0.125, 0.7, 0.125, 0.65, 0.1282, 0.65, 0.1282, 0.7, 0.125, 0.65, 0.375, 0.65, 0.375, 0.6, 0.125, 0.6, 0.625, 0.6, 0.625, 0.55, 0.625, 0.5455, 0.0, 0.0, 0.125, 0.7, 0.375, 0.7, 0.375, 0.65, 0.125, 0.65, 0.375, 0.05, 0.375, 0.0, 0.625, 0.0, 0.625, 0.05, 0.375, 0.05, 0.625, 0.05, 0.625, 0.0, 0.375, 0.0, 0.375, 0.1, 0.375, 0.05, 0.625, 0.05, 0.625, 0.1, 0.375, 0.1, 0.625, 0.1, 0.625, 0.05, 0.375, 0.05, 0.375, 0.15, 0.375, 0.1, 0.625, 0.1, 0.625, 0.15, 0.375, 0.15, 0.625, 0.15, 0.625, 0.1, 0.375, 0.1, 0.375, 0.2, 0.375, 0.15, 0.625, 0.15, 0.625, 0.2, 0.375, 0.2, 0.625, 0.2, 0.625, 0.15, 0.375, 0.15, 0.625, 0.55, 0.875, 0.55, 0.875, 0.5, 0.625, 0.5, 0.625, 0.6, 0.875, 0.6, 0.875, 0.55, 0.625, 0.55, 0.625, 0.7, 0.875, 0.7, 0.875, 0.65, 0.625, 0.65, 0.625, 0.15, 0.625, 0.1, 0.0, 0.0, 0.0, 0.0, 0.625, 0.65, 0.625, 0.6, 0.0, 0.0, 0.0, 0.0, 0.625, 0.65, 0.0, 0.0, 0.625, 0.6916, 0.625, 0.7, 0.625, 0.2, 0.625, 0.2045, 0.625, 0.2532, 0.625, 0.25, 0.625, 0.65, 0.0, 0.0, 0.0, 0.0, 0.625, 0.6, 0.625, 0.0, 0.625, 0.009659, 0.625, 0.05837, 0.625, 0.05, 0.375, 0.7532, 0.375, 0.75, 0.625, 0.75, 0.625, 0.7532, 0.125, 0.6, 0.125, 0.55, 0.1282, 0.55, 0.1282, 0.6, 0.3718, 0.7, 0.3718, 0.65, 0.375, 0.65, 0.375, 0.7, 0.3718, 0.65, 0.3718, 0.6, 0.375, 0.6, 0.375, 0.65, 0.3718, 0.6, 0.3718, 0.55, 0.375, 0.55, 0.375, 0.6, 0.375, 0.5, 0.375, 0.4968, 0.625, 0.4968, 0.625, 0.5, 0.375, 0.2532, 0.375, 0.25, 0.625, 0.25, 0.625, 0.2532, 0.625, 0.5455, 0.625, 0.55, 0.625, 0.5, 0.625, 0.4968, 0.625, 0.7403, 0.625, 0.75, 0.625, 0.7, 0.625, 0.6916, 0.625, 0.7403, 0.625, 0.6916, 0.625, 0.05837, 0.625, 0.009659, 0.625, 0.5455, 0.625, 0.4968, 0.625, 0.2532, 0.625, 0.2045, 0.3718, 0.65, 0.3718, 0.7, 0.1282, 0.7, 0.1282, 0.65, 0.3718, 0.6, 0.3718, 0.65, 0.1282, 0.65, 0.1282, 0.6, 0.3718, 0.55, 0.3718, 0.6, 0.1282, 0.6, 0.1282, 0.55, 0.3718, 0.5, 0.3718, 0.55, 0.1282, 0.55, 0.1282, 0.5, 0.375, 0.2532, 0.625, 0.2532, 0.625, 0.4968, 0.375, 0.4968, 0.3718, 0.7, 0.3718, 0.75, 0.1282, 0.75, 0.1282, 0.7, 0.375, 0.7532, 0.625, 0.7532, 0.625, 0.9968, 0.375, 0.9968, 0.125, 0.55, 0.125, 0.5, 0.1282, 0.5, 0.1282, 0.55, 0.875, 0.65, 0.0, 0.0, 0.0, 0.0, 0.625, 0.65, 0.625, 0.15, 0.0, 0.0, 0.0, 0.0, 0.875, 0.65, 0.625, 0.15, 0.625, 0.6, 0.0, 0.0, 0.0, 0.0, 0.625, 0.05837, 0.0, 0.0, 0.625, 0.1, 0.625, 0.05, 0.0, 0.0, 0.625, 0.2045, 0.625, 0.2, 0.625, 0.15, 0.625, 0.6916, 0.0, 0.0, 0.0, 0.0, 0.625, 0.05837, 0.0, 0.0, 0.625, 0.5455, 0.625, 0.2045, 0.0, 0.0])
me_cube.materials.append(mat_white)
me_cube.materials.append(mat_red)
me_cube.materials.append(mat_green)
me_cube.materials.append(mat_blue)
me_cube.materials.append(mat_yellow)
me_cube.materials.append(mat_cyan)
me_cube.use_remesh_preserve_volume = False
me_cube.use_remesh_preserve_attributes = False
me_cube.use_mirror_vertex_groups = False
me_cube.update()

# ---- objects
ob_cube = bpy.data.objects.new('Cube', me_cube)
ob_light = bpy.data.objects.new('Light', light_light)
ob_camera = bpy.data.objects.new('Camera', cam_camera)

# ---- transforms, parenting, visibility, modifiers, constraints
ob_cube.location = (0.0, 0.0, 0.0)
ob_cube.lock_rotations_4d = False
ob_cube.empty_display_type = 'ARROWS'
ob_cube.lineart.crease_threshold = 0.0
_m = ob_cube.modifiers.new('Auto Smooth', 'NODES')
_m.node_group = ng_auto_smooth
_gi = [s.identifier for s in ng_auto_smooth.interface.items_tree if s.item_type == 'SOCKET' and s.in_out == 'INPUT']
_m[_gi[1]] = 0.5236  # Angle
ob_light.location = (0.0, 0.0, 0.0)
ob_light.rotation_euler = (0.4439, -0.3927, 0.0)
ob_light.lock_rotations_4d = False
ob_light.empty_display_type = 'ARROWS'
ob_light.color = (0.0, 0.0, 0.0, 0.0)
ob_light.lineart.crease_threshold = 0.0
ob_camera.location = (-14.75, 0.0, 1.75)
ob_camera.rotation_euler = (1.484, 0.0, -1.571)
ob_camera.scale = (1.0, 1.0, 1.0)
ob_camera.lock_rotations_4d = False
ob_camera.empty_display_type = 'ARROWS'
ob_camera.color = (0.0, 0.0, 0.0, 0.0)
ob_camera.display_type = 'WIRE'
ob_camera.lineart.crease_threshold = 0.0

# ---- collection membership
col_collection.objects.link(ob_cube)
col_collection.objects.link(ob_light)
col_collection.objects.link(ob_camera)

# ---- scene / render settings (as saved in the file)
scene.camera = ob_camera
scene.frame_start = 1; scene.frame_end = 500; scene.frame_set(180)
scene.render.engine = 'BLENDER_EEVEE_NEXT'
scene.render.image_settings.color_mode = 'RGB'
scene.render.image_settings.quality = 100
scene.render.image_settings.compression = 100
scene.render.use_border = True
scene.cycles.samples = 1024
scene.cycles.sampling_pattern = 'TABULATED_SOBOL'
scene.cycles.use_light_tree = False
scene.eevee.taa_samples = 512
scene.eevee.taa_render_samples = 512
scene.eevee.use_gtao = True
scene.eevee.gtao_quality = 1.0
scene.eevee.gtao_distance = 1.0
scene.eevee.fast_gi_quality = 1.0
scene.eevee.light_threshold = 0.0
scene.eevee.use_overscan = True
scene.eevee.overscan_size = 10.0
scene.eevee.use_raytracing = True
bpy.context.view_layer.update()
